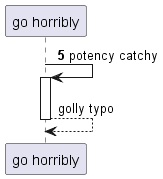

The diagram above was rendered by PlantUML. Its source (embedded in the PNG):
@startuml
participant "go horribly" as 0
autonumber 5 0
0 -> 0++ : potency catchy
autonumber stop
return golly typo
@enduml